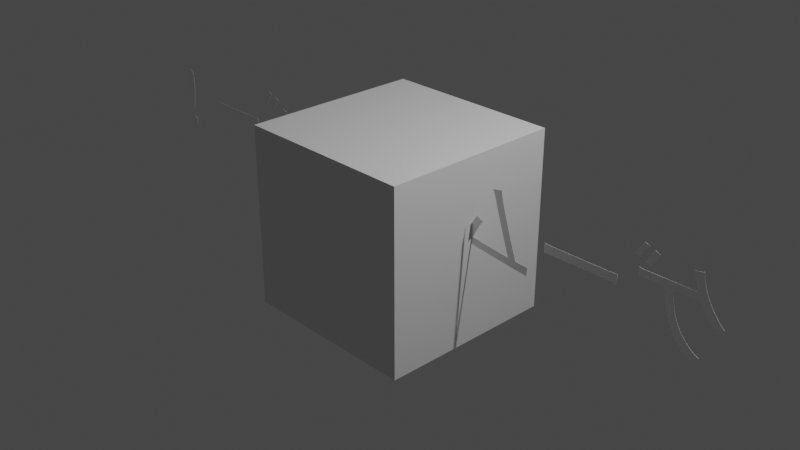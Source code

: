 # Source: gameover.blend  (saved by Blender 3.5.10; exported with 4.5.12 LTS)
import bpy
from mathutils import Matrix  # noqa: F401  (used for matrix-valued properties, if any)

bpy.ops.wm.read_factory_settings(use_empty=True)
scene = bpy.context.scene
scene.name = 'Scene'

# ---- collections
col_collection = bpy.data.collections.new('Collection'); scene.collection.children.link(col_collection)

# ---- materials (node trees are filled in below, after node groups)
mat_x = bpy.data.materials.new('マテリアル')
mat_x.use_transparent_shadow = False
mat_material = bpy.data.materials.new('Material')
mat_material.alpha_threshold = 0.0
mat_material.use_transparent_shadow = False
mat_material.roughness = 0.5
mat_material.line_color = (0.0, 0.0, 0.0, 1.0)

# ---- material node trees
mat_x.use_nodes = True; mat_x.node_tree.nodes.clear()
_N = mat_x.node_tree.nodes; _L = mat_x.node_tree.links
n0 = _N.new('ShaderNodeBsdfPrincipled'); n0.name = 'プリンシプルBSDF'; n0.location = (10, 300)
n0.distribution = 'GGX'
n0.subsurface_method = 'RANDOM_WALK_SKIN'
n0.inputs[0].default_value = (1.0, 1.0, 1.0, 1.0)
n0.inputs[3].default_value = 1.45
n0.inputs[27].default_value = (0.0, 0.0, 0.0, 1.0)
n0.inputs[28].default_value = 460.7
n1 = _N.new('ShaderNodeOutputMaterial'); n1.name = 'マテリアル出力'; n1.location = (300, 300)
_L.new(n0.outputs[0], n1.inputs[0])
n1.is_active_output = True
mat_material.use_nodes = True; mat_material.node_tree.nodes.clear()
_N = mat_material.node_tree.nodes; _L = mat_material.node_tree.links
n0 = _N.new('ShaderNodeOutputMaterial'); n0.name = 'Material Output'; n0.location = (300, 300)
n1 = _N.new('ShaderNodeBsdfPrincipled'); n1.name = 'Principled BSDF'; n1.location = (10, 300)
n1.distribution = 'GGX'
n1.subsurface_method = 'RANDOM_WALK_SKIN'
n1.inputs[3].default_value = 1.45
n1.inputs[27].default_value = (0.0, 0.0, 0.0, 1.0)
n1.inputs[28].default_value = 1.0
_L.new(n1.outputs[0], n0.inputs[0])
n0.is_active_output = True

# ---- world
world_world = bpy.data.worlds.new('World'); scene.world = world_world
world_world.use_nodes = True; world_world.node_tree.nodes.clear()
_N = world_world.node_tree.nodes; _L = world_world.node_tree.links
n0 = _N.new('ShaderNodeOutputWorld'); n0.name = 'World Output'; n0.location = (300, 300)
n1 = _N.new('ShaderNodeBackground'); n1.name = 'Background'; n1.location = (10, 300)
n1.inputs[0].default_value = (0.05088, 0.05088, 0.05088, 1.0)
_L.new(n1.outputs[0], n0.inputs[0])
n0.is_active_output = True
world_world.color = (0.05088, 0.05088, 0.05088)
world_world.use_sun_shadow = False
world_world.sun_shadow_jitter_overblur = 0.0

# ---- cameras
cam_camera = bpy.data.cameras.new('Camera')
cam_camera.clip_end = 100.0
cam_camera.ortho_scale = 7.314

# ---- lights
light_light = bpy.data.lights.new('Light', 'POINT')
light_light.transmission_factor = 0.0
light_light.energy = 1000.0
light_light.shadow_soft_size = 0.1
light_light.shadow_maximum_resolution = 0.006
light_light.use_absolute_resolution = True

# ---- meshes
me_cube = bpy.data.meshes.new('Cube')
me_cube.from_pydata([(1.0, 1.0, 1.0), (1.0, 1.0, -1.0), (1.0, -1.0, 1.0), (1.0, -1.0, -1.0), (-1.0, 1.0, 1.0), (-1.0, 1.0, -1.0), (-1.0, -1.0, 1.0), (-1.0, -1.0, -1.0)], [], [(0, 4, 6, 2), (3, 2, 6, 7), (7, 6, 4, 5), (5, 1, 3, 7), (1, 0, 2, 3), (5, 4, 0, 1)])
_uv = me_cube.uv_layers.new(name='UVMap')
_uv.uv.foreach_set('vector', [0.625, 0.5, 0.875, 0.5, 0.875, 0.75, 0.625, 0.75, 0.375, 0.75, 0.625, 0.75, 0.625, 1.0, 0.375, 1.0, 0.375, 0.0, 0.625, 0.0, 0.625, 0.25, 0.375, 0.25, 0.125, 0.5, 0.375, 0.5, 0.375, 0.75, 0.125, 0.75, 0.375, 0.5, 0.625, 0.5, 0.625, 0.75, 0.375, 0.75, 0.375, 0.25, 0.625, 0.25, 0.625, 0.5, 0.375, 0.5])
me_cube.materials.append(mat_material)
me_cube.use_mirror_vertex_groups = False
me_cube.update()

# ---- curves / text
txt_x = bpy.data.curves.new('テキスト', 'FONT')
txt_x.dimensions = '2D'
txt_x.body = 'ゲームオーバー !\n'
txt_x.materials.append(mat_x)
txt_x.bevel_depth = 0.001
txt_x.align_x = 'CENTER'

# ---- objects
ob_x = bpy.data.objects.new('テキスト', txt_x)
ob_cube = bpy.data.objects.new('Cube', me_cube)
ob_light = bpy.data.objects.new('Light', light_light)
ob_camera = bpy.data.objects.new('Camera', cam_camera)

# ---- transforms, parenting, visibility, modifiers, constraints
ob_x.location = (0.0, 0.0, 0.0)
ob_x.rotation_euler = (1.571, -0.0, 3.142)
ob_cube.location = (0.0, 0.0, 0.0)
ob_cube.lock_rotations_4d = False
ob_cube.empty_display_type = 'ARROWS'
ob_cube.lineart.crease_threshold = 0.0
ob_light.location = (4.076, 1.005, 5.904)
ob_light.rotation_euler = (0.6503, 0.05522, 1.866)
ob_light.lock_rotations_4d = False
ob_light.empty_display_type = 'ARROWS'
ob_light.color = (0.0, 0.0, 0.0, 0.0)
ob_light.lineart.crease_threshold = 0.0
ob_camera.location = (7.359, -6.926, 4.958)
ob_camera.rotation_euler = (1.109, 0.0, 0.8149)
ob_camera.lock_rotations_4d = False
ob_camera.empty_display_type = 'ARROWS'
ob_camera.color = (0.0, 0.0, 0.0, 0.0)
ob_camera.display_type = 'WIRE'
ob_camera.lineart.crease_threshold = 0.0

# ---- collection membership
scene.collection.objects.link(ob_x)
col_collection.objects.link(ob_cube)
col_collection.objects.link(ob_light)
col_collection.objects.link(ob_camera)

# ---- scene / render settings (as saved in the file)
scene.camera = ob_camera
scene.frame_start = 1; scene.frame_end = 250; scene.frame_set(1)
scene.render.engine = 'BLENDER_EEVEE_NEXT'
scene.cycles.sampling_pattern = 'TABULATED_SOBOL'
scene.view_settings.view_transform = 'Filmic'
bpy.context.view_layer.update()
